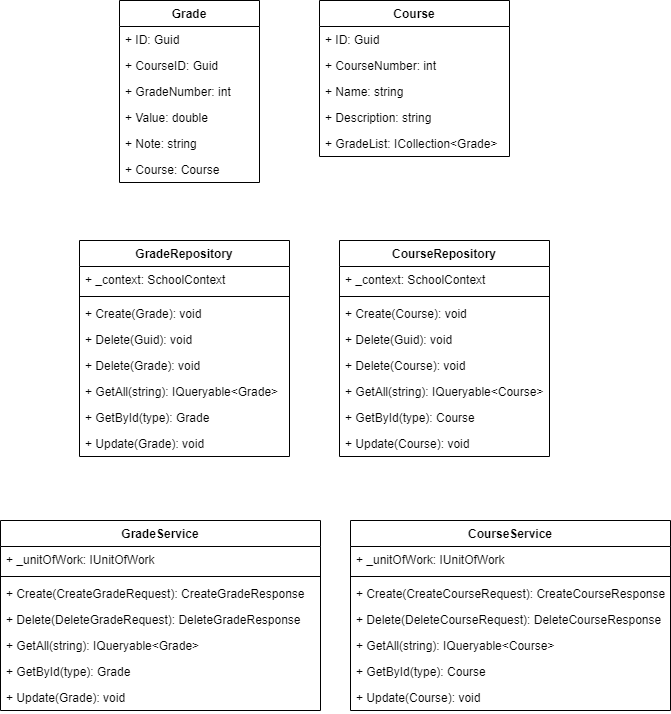

The diagram above was exported from draw.io. Its source (the exported page's mxGraphModel, read from the mxfile embedded in the PNG):
<mxGraphModel dx="1387" dy="1313" grid="1" gridSize="10" guides="1" tooltips="1" connect="1" arrows="1" fold="1" page="1" pageScale="1" pageWidth="827" pageHeight="1169" math="0" shadow="0">
  <root>
    <mxCell id="WIyWlLk6GJQsqaUBKTNV-0" />
    <mxCell id="WIyWlLk6GJQsqaUBKTNV-1" parent="WIyWlLk6GJQsqaUBKTNV-0" />
    <mxCell id="qHre5Rr38RhEqgMaRj57-0" value="Course" style="swimlane;fontStyle=1;childLayout=stackLayout;horizontal=1;startSize=26;fillColor=none;horizontalStack=0;resizeParent=1;resizeParentMax=0;resizeLast=0;collapsible=1;marginBottom=0;" parent="WIyWlLk6GJQsqaUBKTNV-1" vertex="1">
      <mxGeometry x="419" y="170" width="190" height="156" as="geometry" />
    </mxCell>
    <mxCell id="qHre5Rr38RhEqgMaRj57-1" value="+ ID: Guid" style="text;strokeColor=none;fillColor=none;align=left;verticalAlign=top;spacingLeft=4;spacingRight=4;overflow=hidden;rotatable=0;points=[[0,0.5],[1,0.5]];portConstraint=eastwest;" parent="qHre5Rr38RhEqgMaRj57-0" vertex="1">
      <mxGeometry y="26" width="190" height="26" as="geometry" />
    </mxCell>
    <mxCell id="qHre5Rr38RhEqgMaRj57-2" value="+ CourseNumber: int" style="text;strokeColor=none;fillColor=none;align=left;verticalAlign=top;spacingLeft=4;spacingRight=4;overflow=hidden;rotatable=0;points=[[0,0.5],[1,0.5]];portConstraint=eastwest;" parent="qHre5Rr38RhEqgMaRj57-0" vertex="1">
      <mxGeometry y="52" width="190" height="26" as="geometry" />
    </mxCell>
    <mxCell id="IdsM8XA25o0_njzEBraK-4" value="+ Name: string" style="text;strokeColor=none;fillColor=none;align=left;verticalAlign=top;spacingLeft=4;spacingRight=4;overflow=hidden;rotatable=0;points=[[0,0.5],[1,0.5]];portConstraint=eastwest;" vertex="1" parent="qHre5Rr38RhEqgMaRj57-0">
      <mxGeometry y="78" width="190" height="26" as="geometry" />
    </mxCell>
    <mxCell id="qHre5Rr38RhEqgMaRj57-3" value="+ Description: string" style="text;strokeColor=none;fillColor=none;align=left;verticalAlign=top;spacingLeft=4;spacingRight=4;overflow=hidden;rotatable=0;points=[[0,0.5],[1,0.5]];portConstraint=eastwest;" parent="qHre5Rr38RhEqgMaRj57-0" vertex="1">
      <mxGeometry y="104" width="190" height="26" as="geometry" />
    </mxCell>
    <mxCell id="IdsM8XA25o0_njzEBraK-5" value="+ GradeList: ICollection&lt;Grade&gt;" style="text;strokeColor=none;fillColor=none;align=left;verticalAlign=top;spacingLeft=4;spacingRight=4;overflow=hidden;rotatable=0;points=[[0,0.5],[1,0.5]];portConstraint=eastwest;" vertex="1" parent="qHre5Rr38RhEqgMaRj57-0">
      <mxGeometry y="130" width="190" height="26" as="geometry" />
    </mxCell>
    <mxCell id="qHre5Rr38RhEqgMaRj57-4" value="Grade" style="swimlane;fontStyle=1;childLayout=stackLayout;horizontal=1;startSize=26;fillColor=none;horizontalStack=0;resizeParent=1;resizeParentMax=0;resizeLast=0;collapsible=1;marginBottom=0;" parent="WIyWlLk6GJQsqaUBKTNV-1" vertex="1">
      <mxGeometry x="219" y="170" width="140" height="182" as="geometry" />
    </mxCell>
    <mxCell id="qHre5Rr38RhEqgMaRj57-5" value="+ ID: Guid" style="text;strokeColor=none;fillColor=none;align=left;verticalAlign=top;spacingLeft=4;spacingRight=4;overflow=hidden;rotatable=0;points=[[0,0.5],[1,0.5]];portConstraint=eastwest;" parent="qHre5Rr38RhEqgMaRj57-4" vertex="1">
      <mxGeometry y="26" width="140" height="26" as="geometry" />
    </mxCell>
    <mxCell id="qHre5Rr38RhEqgMaRj57-6" value="+ CourseID: Guid" style="text;strokeColor=none;fillColor=none;align=left;verticalAlign=top;spacingLeft=4;spacingRight=4;overflow=hidden;rotatable=0;points=[[0,0.5],[1,0.5]];portConstraint=eastwest;" parent="qHre5Rr38RhEqgMaRj57-4" vertex="1">
      <mxGeometry y="52" width="140" height="26" as="geometry" />
    </mxCell>
    <mxCell id="qHre5Rr38RhEqgMaRj57-7" value="+ GradeNumber: int" style="text;strokeColor=none;fillColor=none;align=left;verticalAlign=top;spacingLeft=4;spacingRight=4;overflow=hidden;rotatable=0;points=[[0,0.5],[1,0.5]];portConstraint=eastwest;" parent="qHre5Rr38RhEqgMaRj57-4" vertex="1">
      <mxGeometry y="78" width="140" height="26" as="geometry" />
    </mxCell>
    <mxCell id="IdsM8XA25o0_njzEBraK-2" value="+ Value: double" style="text;strokeColor=none;fillColor=none;align=left;verticalAlign=top;spacingLeft=4;spacingRight=4;overflow=hidden;rotatable=0;points=[[0,0.5],[1,0.5]];portConstraint=eastwest;" vertex="1" parent="qHre5Rr38RhEqgMaRj57-4">
      <mxGeometry y="104" width="140" height="26" as="geometry" />
    </mxCell>
    <mxCell id="IdsM8XA25o0_njzEBraK-3" value="+ Note: string" style="text;strokeColor=none;fillColor=none;align=left;verticalAlign=top;spacingLeft=4;spacingRight=4;overflow=hidden;rotatable=0;points=[[0,0.5],[1,0.5]];portConstraint=eastwest;" vertex="1" parent="qHre5Rr38RhEqgMaRj57-4">
      <mxGeometry y="130" width="140" height="26" as="geometry" />
    </mxCell>
    <mxCell id="IdsM8XA25o0_njzEBraK-1" value="+ Course: Course" style="text;strokeColor=none;fillColor=none;align=left;verticalAlign=top;spacingLeft=4;spacingRight=4;overflow=hidden;rotatable=0;points=[[0,0.5],[1,0.5]];portConstraint=eastwest;" vertex="1" parent="qHre5Rr38RhEqgMaRj57-4">
      <mxGeometry y="156" width="140" height="26" as="geometry" />
    </mxCell>
    <mxCell id="IdsM8XA25o0_njzEBraK-6" value="CourseRepository" style="swimlane;fontStyle=1;align=center;verticalAlign=top;childLayout=stackLayout;horizontal=1;startSize=26;horizontalStack=0;resizeParent=1;resizeParentMax=0;resizeLast=0;collapsible=1;marginBottom=0;" vertex="1" parent="WIyWlLk6GJQsqaUBKTNV-1">
      <mxGeometry x="439" y="410" width="210" height="216" as="geometry" />
    </mxCell>
    <mxCell id="IdsM8XA25o0_njzEBraK-7" value="+ _context: SchoolContext" style="text;strokeColor=none;fillColor=none;align=left;verticalAlign=top;spacingLeft=4;spacingRight=4;overflow=hidden;rotatable=0;points=[[0,0.5],[1,0.5]];portConstraint=eastwest;" vertex="1" parent="IdsM8XA25o0_njzEBraK-6">
      <mxGeometry y="26" width="210" height="26" as="geometry" />
    </mxCell>
    <mxCell id="IdsM8XA25o0_njzEBraK-8" value="" style="line;strokeWidth=1;fillColor=none;align=left;verticalAlign=middle;spacingTop=-1;spacingLeft=3;spacingRight=3;rotatable=0;labelPosition=right;points=[];portConstraint=eastwest;" vertex="1" parent="IdsM8XA25o0_njzEBraK-6">
      <mxGeometry y="52" width="210" height="8" as="geometry" />
    </mxCell>
    <mxCell id="IdsM8XA25o0_njzEBraK-9" value="+ Create(Course): void" style="text;strokeColor=none;fillColor=none;align=left;verticalAlign=top;spacingLeft=4;spacingRight=4;overflow=hidden;rotatable=0;points=[[0,0.5],[1,0.5]];portConstraint=eastwest;" vertex="1" parent="IdsM8XA25o0_njzEBraK-6">
      <mxGeometry y="60" width="210" height="26" as="geometry" />
    </mxCell>
    <mxCell id="IdsM8XA25o0_njzEBraK-10" value="+ Delete(Guid): void" style="text;strokeColor=none;fillColor=none;align=left;verticalAlign=top;spacingLeft=4;spacingRight=4;overflow=hidden;rotatable=0;points=[[0,0.5],[1,0.5]];portConstraint=eastwest;" vertex="1" parent="IdsM8XA25o0_njzEBraK-6">
      <mxGeometry y="86" width="210" height="26" as="geometry" />
    </mxCell>
    <mxCell id="IdsM8XA25o0_njzEBraK-11" value="+ Delete(Course): void" style="text;strokeColor=none;fillColor=none;align=left;verticalAlign=top;spacingLeft=4;spacingRight=4;overflow=hidden;rotatable=0;points=[[0,0.5],[1,0.5]];portConstraint=eastwest;" vertex="1" parent="IdsM8XA25o0_njzEBraK-6">
      <mxGeometry y="112" width="210" height="26" as="geometry" />
    </mxCell>
    <mxCell id="IdsM8XA25o0_njzEBraK-12" value="+ GetAll(string): IQueryable&lt;Course&gt;" style="text;strokeColor=none;fillColor=none;align=left;verticalAlign=top;spacingLeft=4;spacingRight=4;overflow=hidden;rotatable=0;points=[[0,0.5],[1,0.5]];portConstraint=eastwest;" vertex="1" parent="IdsM8XA25o0_njzEBraK-6">
      <mxGeometry y="138" width="210" height="26" as="geometry" />
    </mxCell>
    <mxCell id="IdsM8XA25o0_njzEBraK-13" value="+ GetById(type): Course" style="text;strokeColor=none;fillColor=none;align=left;verticalAlign=top;spacingLeft=4;spacingRight=4;overflow=hidden;rotatable=0;points=[[0,0.5],[1,0.5]];portConstraint=eastwest;" vertex="1" parent="IdsM8XA25o0_njzEBraK-6">
      <mxGeometry y="164" width="210" height="26" as="geometry" />
    </mxCell>
    <mxCell id="IdsM8XA25o0_njzEBraK-14" value="+ Update(Course): void" style="text;strokeColor=none;fillColor=none;align=left;verticalAlign=top;spacingLeft=4;spacingRight=4;overflow=hidden;rotatable=0;points=[[0,0.5],[1,0.5]];portConstraint=eastwest;" vertex="1" parent="IdsM8XA25o0_njzEBraK-6">
      <mxGeometry y="190" width="210" height="26" as="geometry" />
    </mxCell>
    <mxCell id="IdsM8XA25o0_njzEBraK-15" value="GradeRepository" style="swimlane;fontStyle=1;align=center;verticalAlign=top;childLayout=stackLayout;horizontal=1;startSize=26;horizontalStack=0;resizeParent=1;resizeParentMax=0;resizeLast=0;collapsible=1;marginBottom=0;" vertex="1" parent="WIyWlLk6GJQsqaUBKTNV-1">
      <mxGeometry x="179" y="410" width="210" height="216" as="geometry" />
    </mxCell>
    <mxCell id="IdsM8XA25o0_njzEBraK-16" value="+ _context: SchoolContext" style="text;strokeColor=none;fillColor=none;align=left;verticalAlign=top;spacingLeft=4;spacingRight=4;overflow=hidden;rotatable=0;points=[[0,0.5],[1,0.5]];portConstraint=eastwest;" vertex="1" parent="IdsM8XA25o0_njzEBraK-15">
      <mxGeometry y="26" width="210" height="26" as="geometry" />
    </mxCell>
    <mxCell id="IdsM8XA25o0_njzEBraK-17" value="" style="line;strokeWidth=1;fillColor=none;align=left;verticalAlign=middle;spacingTop=-1;spacingLeft=3;spacingRight=3;rotatable=0;labelPosition=right;points=[];portConstraint=eastwest;" vertex="1" parent="IdsM8XA25o0_njzEBraK-15">
      <mxGeometry y="52" width="210" height="8" as="geometry" />
    </mxCell>
    <mxCell id="IdsM8XA25o0_njzEBraK-18" value="+ Create(Grade): void" style="text;strokeColor=none;fillColor=none;align=left;verticalAlign=top;spacingLeft=4;spacingRight=4;overflow=hidden;rotatable=0;points=[[0,0.5],[1,0.5]];portConstraint=eastwest;" vertex="1" parent="IdsM8XA25o0_njzEBraK-15">
      <mxGeometry y="60" width="210" height="26" as="geometry" />
    </mxCell>
    <mxCell id="IdsM8XA25o0_njzEBraK-19" value="+ Delete(Guid): void" style="text;strokeColor=none;fillColor=none;align=left;verticalAlign=top;spacingLeft=4;spacingRight=4;overflow=hidden;rotatable=0;points=[[0,0.5],[1,0.5]];portConstraint=eastwest;" vertex="1" parent="IdsM8XA25o0_njzEBraK-15">
      <mxGeometry y="86" width="210" height="26" as="geometry" />
    </mxCell>
    <mxCell id="IdsM8XA25o0_njzEBraK-20" value="+ Delete(Grade): void" style="text;strokeColor=none;fillColor=none;align=left;verticalAlign=top;spacingLeft=4;spacingRight=4;overflow=hidden;rotatable=0;points=[[0,0.5],[1,0.5]];portConstraint=eastwest;" vertex="1" parent="IdsM8XA25o0_njzEBraK-15">
      <mxGeometry y="112" width="210" height="26" as="geometry" />
    </mxCell>
    <mxCell id="IdsM8XA25o0_njzEBraK-21" value="+ GetAll(string): IQueryable&lt;Grade&gt;" style="text;strokeColor=none;fillColor=none;align=left;verticalAlign=top;spacingLeft=4;spacingRight=4;overflow=hidden;rotatable=0;points=[[0,0.5],[1,0.5]];portConstraint=eastwest;" vertex="1" parent="IdsM8XA25o0_njzEBraK-15">
      <mxGeometry y="138" width="210" height="26" as="geometry" />
    </mxCell>
    <mxCell id="IdsM8XA25o0_njzEBraK-22" value="+ GetById(type): Grade" style="text;strokeColor=none;fillColor=none;align=left;verticalAlign=top;spacingLeft=4;spacingRight=4;overflow=hidden;rotatable=0;points=[[0,0.5],[1,0.5]];portConstraint=eastwest;" vertex="1" parent="IdsM8XA25o0_njzEBraK-15">
      <mxGeometry y="164" width="210" height="26" as="geometry" />
    </mxCell>
    <mxCell id="IdsM8XA25o0_njzEBraK-23" value="+ Update(Grade): void" style="text;strokeColor=none;fillColor=none;align=left;verticalAlign=top;spacingLeft=4;spacingRight=4;overflow=hidden;rotatable=0;points=[[0,0.5],[1,0.5]];portConstraint=eastwest;" vertex="1" parent="IdsM8XA25o0_njzEBraK-15">
      <mxGeometry y="190" width="210" height="26" as="geometry" />
    </mxCell>
    <mxCell id="IdsM8XA25o0_njzEBraK-33" value="GradeService" style="swimlane;fontStyle=1;align=center;verticalAlign=top;childLayout=stackLayout;horizontal=1;startSize=26;horizontalStack=0;resizeParent=1;resizeParentMax=0;resizeLast=0;collapsible=1;marginBottom=0;" vertex="1" parent="WIyWlLk6GJQsqaUBKTNV-1">
      <mxGeometry x="100" y="690" width="320" height="190" as="geometry" />
    </mxCell>
    <mxCell id="IdsM8XA25o0_njzEBraK-34" value="+ _unitOfWork: IUnitOfWork" style="text;strokeColor=none;fillColor=none;align=left;verticalAlign=top;spacingLeft=4;spacingRight=4;overflow=hidden;rotatable=0;points=[[0,0.5],[1,0.5]];portConstraint=eastwest;" vertex="1" parent="IdsM8XA25o0_njzEBraK-33">
      <mxGeometry y="26" width="320" height="26" as="geometry" />
    </mxCell>
    <mxCell id="IdsM8XA25o0_njzEBraK-35" value="" style="line;strokeWidth=1;fillColor=none;align=left;verticalAlign=middle;spacingTop=-1;spacingLeft=3;spacingRight=3;rotatable=0;labelPosition=right;points=[];portConstraint=eastwest;" vertex="1" parent="IdsM8XA25o0_njzEBraK-33">
      <mxGeometry y="52" width="320" height="8" as="geometry" />
    </mxCell>
    <mxCell id="IdsM8XA25o0_njzEBraK-36" value="+ Create(CreateGradeRequest): CreateGradeResponse" style="text;strokeColor=none;fillColor=none;align=left;verticalAlign=top;spacingLeft=4;spacingRight=4;overflow=hidden;rotatable=0;points=[[0,0.5],[1,0.5]];portConstraint=eastwest;" vertex="1" parent="IdsM8XA25o0_njzEBraK-33">
      <mxGeometry y="60" width="320" height="26" as="geometry" />
    </mxCell>
    <mxCell id="IdsM8XA25o0_njzEBraK-38" value="+ Delete(DeleteGradeRequest): DeleteGradeResponse" style="text;strokeColor=none;fillColor=none;align=left;verticalAlign=top;spacingLeft=4;spacingRight=4;overflow=hidden;rotatable=0;points=[[0,0.5],[1,0.5]];portConstraint=eastwest;" vertex="1" parent="IdsM8XA25o0_njzEBraK-33">
      <mxGeometry y="86" width="320" height="26" as="geometry" />
    </mxCell>
    <mxCell id="IdsM8XA25o0_njzEBraK-39" value="+ GetAll(string): IQueryable&lt;Grade&gt;" style="text;strokeColor=none;fillColor=none;align=left;verticalAlign=top;spacingLeft=4;spacingRight=4;overflow=hidden;rotatable=0;points=[[0,0.5],[1,0.5]];portConstraint=eastwest;" vertex="1" parent="IdsM8XA25o0_njzEBraK-33">
      <mxGeometry y="112" width="320" height="26" as="geometry" />
    </mxCell>
    <mxCell id="IdsM8XA25o0_njzEBraK-40" value="+ GetById(type): Grade" style="text;strokeColor=none;fillColor=none;align=left;verticalAlign=top;spacingLeft=4;spacingRight=4;overflow=hidden;rotatable=0;points=[[0,0.5],[1,0.5]];portConstraint=eastwest;" vertex="1" parent="IdsM8XA25o0_njzEBraK-33">
      <mxGeometry y="138" width="320" height="26" as="geometry" />
    </mxCell>
    <mxCell id="IdsM8XA25o0_njzEBraK-41" value="+ Update(Grade): void" style="text;strokeColor=none;fillColor=none;align=left;verticalAlign=top;spacingLeft=4;spacingRight=4;overflow=hidden;rotatable=0;points=[[0,0.5],[1,0.5]];portConstraint=eastwest;" vertex="1" parent="IdsM8XA25o0_njzEBraK-33">
      <mxGeometry y="164" width="320" height="26" as="geometry" />
    </mxCell>
    <mxCell id="IdsM8XA25o0_njzEBraK-42" value="CourseService" style="swimlane;fontStyle=1;align=center;verticalAlign=top;childLayout=stackLayout;horizontal=1;startSize=26;horizontalStack=0;resizeParent=1;resizeParentMax=0;resizeLast=0;collapsible=1;marginBottom=0;" vertex="1" parent="WIyWlLk6GJQsqaUBKTNV-1">
      <mxGeometry x="450" y="690" width="320" height="190" as="geometry" />
    </mxCell>
    <mxCell id="IdsM8XA25o0_njzEBraK-43" value="+ _unitOfWork: IUnitOfWork" style="text;strokeColor=none;fillColor=none;align=left;verticalAlign=top;spacingLeft=4;spacingRight=4;overflow=hidden;rotatable=0;points=[[0,0.5],[1,0.5]];portConstraint=eastwest;" vertex="1" parent="IdsM8XA25o0_njzEBraK-42">
      <mxGeometry y="26" width="320" height="26" as="geometry" />
    </mxCell>
    <mxCell id="IdsM8XA25o0_njzEBraK-44" value="" style="line;strokeWidth=1;fillColor=none;align=left;verticalAlign=middle;spacingTop=-1;spacingLeft=3;spacingRight=3;rotatable=0;labelPosition=right;points=[];portConstraint=eastwest;" vertex="1" parent="IdsM8XA25o0_njzEBraK-42">
      <mxGeometry y="52" width="320" height="8" as="geometry" />
    </mxCell>
    <mxCell id="IdsM8XA25o0_njzEBraK-45" value="+ Create(CreateCourseRequest): CreateCourseResponse" style="text;strokeColor=none;fillColor=none;align=left;verticalAlign=top;spacingLeft=4;spacingRight=4;overflow=hidden;rotatable=0;points=[[0,0.5],[1,0.5]];portConstraint=eastwest;" vertex="1" parent="IdsM8XA25o0_njzEBraK-42">
      <mxGeometry y="60" width="320" height="26" as="geometry" />
    </mxCell>
    <mxCell id="IdsM8XA25o0_njzEBraK-46" value="+ Delete(DeleteCourseRequest): DeleteCourseResponse" style="text;strokeColor=none;fillColor=none;align=left;verticalAlign=top;spacingLeft=4;spacingRight=4;overflow=hidden;rotatable=0;points=[[0,0.5],[1,0.5]];portConstraint=eastwest;" vertex="1" parent="IdsM8XA25o0_njzEBraK-42">
      <mxGeometry y="86" width="320" height="26" as="geometry" />
    </mxCell>
    <mxCell id="IdsM8XA25o0_njzEBraK-47" value="+ GetAll(string): IQueryable&lt;Course&gt;" style="text;strokeColor=none;fillColor=none;align=left;verticalAlign=top;spacingLeft=4;spacingRight=4;overflow=hidden;rotatable=0;points=[[0,0.5],[1,0.5]];portConstraint=eastwest;" vertex="1" parent="IdsM8XA25o0_njzEBraK-42">
      <mxGeometry y="112" width="320" height="26" as="geometry" />
    </mxCell>
    <mxCell id="IdsM8XA25o0_njzEBraK-48" value="+ GetById(type): Course" style="text;strokeColor=none;fillColor=none;align=left;verticalAlign=top;spacingLeft=4;spacingRight=4;overflow=hidden;rotatable=0;points=[[0,0.5],[1,0.5]];portConstraint=eastwest;" vertex="1" parent="IdsM8XA25o0_njzEBraK-42">
      <mxGeometry y="138" width="320" height="26" as="geometry" />
    </mxCell>
    <mxCell id="IdsM8XA25o0_njzEBraK-49" value="+ Update(Course): void" style="text;strokeColor=none;fillColor=none;align=left;verticalAlign=top;spacingLeft=4;spacingRight=4;overflow=hidden;rotatable=0;points=[[0,0.5],[1,0.5]];portConstraint=eastwest;" vertex="1" parent="IdsM8XA25o0_njzEBraK-42">
      <mxGeometry y="164" width="320" height="26" as="geometry" />
    </mxCell>
  </root>
</mxGraphModel>